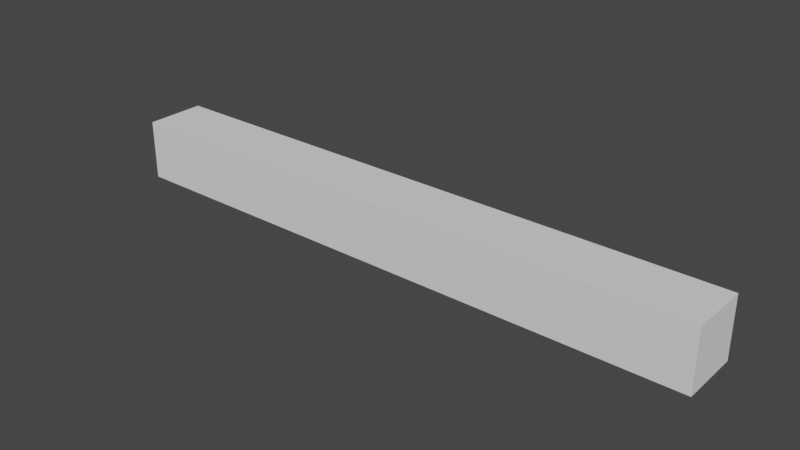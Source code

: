 # Source: BendyCube.blend  (saved by Blender 2.90.8; exported with 4.5.12 LTS)
import bpy
from mathutils import Matrix  # noqa: F401  (used for matrix-valued properties, if any)

bpy.ops.wm.read_factory_settings(use_empty=True)
scene = bpy.context.scene
scene.name = 'Scene'

# ---- collections
col_collection = bpy.data.collections.new('Collection'); scene.collection.children.link(col_collection)

# ---- world
world_world = bpy.data.worlds.new('World'); scene.world = world_world
world_world.use_nodes = True; world_world.node_tree.nodes.clear()
_N = world_world.node_tree.nodes; _L = world_world.node_tree.links
n0 = _N.new('ShaderNodeOutputWorld'); n0.name = 'World Output'; n0.location = (300, 300)
n1 = _N.new('ShaderNodeBackground'); n1.name = 'Background'; n1.location = (10, 300)
n1.inputs[0].default_value = (0.05088, 0.05088, 0.05088, 1.0)
_L.new(n1.outputs[0], n0.inputs[0])
n0.is_active_output = True
world_world.color = (0.05088, 0.05088, 0.05088)
world_world.use_sun_shadow = False
world_world.sun_shadow_jitter_overblur = 0.0

# ---- meshes
me_cube_001 = bpy.data.meshes.new('Cube.001')
me_cube_001.from_pydata([(-1.0, -1.0, -1.0), (-1.0, -1.0, 1.0), (-1.0, 1.0, -1.0), (-1.0, 1.0, 1.0), (1.0, -1.0, -1.0), (1.0, -1.0, 1.0), (1.0, 1.0, -1.0), (1.0, 1.0, 1.0), (0.931, 1.0, -1.0), (0.8621, 1.0, -1.0), (0.7931, 1.0, -1.0), (0.7241, 1.0, -1.0), (0.6552, 1.0, -1.0), (0.5862, 1.0, -1.0), (0.5172, 1.0, -1.0), (0.4483, 1.0, -1.0), (0.3793, 1.0, -1.0), (0.3103, 1.0, -1.0), (0.2414, 1.0, -1.0), (0.1724, 1.0, -1.0), (0.1034, 1.0, -1.0), (0.03448, 1.0, -1.0), (-0.03448, 1.0, -1.0), (-0.1034, 1.0, -1.0), (-0.1724, 1.0, -1.0), (-0.2414, 1.0, -1.0), (-0.3103, 1.0, -1.0), (-0.3793, 1.0, -1.0), (-0.4483, 1.0, -1.0), (-0.5172, 1.0, -1.0), (-0.5862, 1.0, -1.0), (-0.6552, 1.0, -1.0), (-0.7241, 1.0, -1.0), (-0.7931, 1.0, -1.0), (-0.8621, 1.0, -1.0), (-0.931, 1.0, -1.0), (-0.931, 1.0, 1.0), (-0.8621, 1.0, 1.0), (-0.7931, 1.0, 1.0), (-0.7241, 1.0, 1.0), (-0.6552, 1.0, 1.0), (-0.5862, 1.0, 1.0), (-0.5172, 1.0, 1.0), (-0.4483, 1.0, 1.0), (-0.3793, 1.0, 1.0), (-0.3103, 1.0, 1.0), (-0.2414, 1.0, 1.0), (-0.1724, 1.0, 1.0), (-0.1034, 1.0, 1.0), (-0.03448, 1.0, 1.0), (0.03448, 1.0, 1.0), (0.1034, 1.0, 1.0), (0.1724, 1.0, 1.0), (0.2414, 1.0, 1.0), (0.3103, 1.0, 1.0), (0.3793, 1.0, 1.0), (0.4483, 1.0, 1.0), (0.5172, 1.0, 1.0), (0.5862, 1.0, 1.0), (0.6552, 1.0, 1.0), (0.7241, 1.0, 1.0), (0.7931, 1.0, 1.0), (0.8621, 1.0, 1.0), (0.931, 1.0, 1.0), (-0.931, -1.0, -1.0), (-0.8621, -1.0, -1.0), (-0.7931, -1.0, -1.0), (-0.7241, -1.0, -1.0), (-0.6552, -1.0, -1.0), (-0.5862, -1.0, -1.0), (-0.5172, -1.0, -1.0), (-0.4483, -1.0, -1.0), (-0.3793, -1.0, -1.0), (-0.3103, -1.0, -1.0), (-0.2414, -1.0, -1.0), (-0.1724, -1.0, -1.0), (-0.1034, -1.0, -1.0), (-0.03448, -1.0, -1.0), (0.03448, -1.0, -1.0), (0.1034, -1.0, -1.0), (0.1724, -1.0, -1.0), (0.2414, -1.0, -1.0), (0.3103, -1.0, -1.0), (0.3793, -1.0, -1.0), (0.4483, -1.0, -1.0), (0.5172, -1.0, -1.0), (0.5862, -1.0, -1.0), (0.6552, -1.0, -1.0), (0.7241, -1.0, -1.0), (0.7931, -1.0, -1.0), (0.8621, -1.0, -1.0), (0.931, -1.0, -1.0), (0.931, -1.0, 1.0), (0.8621, -1.0, 1.0), (0.7931, -1.0, 1.0), (0.7241, -1.0, 1.0), (0.6552, -1.0, 1.0), (0.5862, -1.0, 1.0), (0.5172, -1.0, 1.0), (0.4483, -1.0, 1.0), (0.3793, -1.0, 1.0), (0.3103, -1.0, 1.0), (0.2414, -1.0, 1.0), (0.1724, -1.0, 1.0), (0.1034, -1.0, 1.0), (0.03448, -1.0, 1.0), (-0.03448, -1.0, 1.0), (-0.1034, -1.0, 1.0), (-0.1724, -1.0, 1.0), (-0.2414, -1.0, 1.0), (-0.3103, -1.0, 1.0), (-0.3793, -1.0, 1.0), (-0.4483, -1.0, 1.0), (-0.5172, -1.0, 1.0), (-0.5862, -1.0, 1.0), (-0.6552, -1.0, 1.0), (-0.7241, -1.0, 1.0), (-0.7931, -1.0, 1.0), (-0.8621, -1.0, 1.0), (-0.931, -1.0, 1.0)], [], [(0, 1, 3, 2), (8, 63, 7, 6), (6, 7, 5, 4), (64, 119, 1, 0), (8, 6, 4, 91), (36, 3, 1, 119), (7, 63, 92, 5), (63, 62, 93, 92), (62, 61, 94, 93), (61, 60, 95, 94), (60, 59, 96, 95), (59, 58, 97, 96), (58, 57, 98, 97), (57, 56, 99, 98), (56, 55, 100, 99), (55, 54, 101, 100), (54, 53, 102, 101), (53, 52, 103, 102), (52, 51, 104, 103), (51, 50, 105, 104), (50, 49, 106, 105), (49, 48, 107, 106), (48, 47, 108, 107), (47, 46, 109, 108), (46, 45, 110, 109), (45, 44, 111, 110), (44, 43, 112, 111), (43, 42, 113, 112), (42, 41, 114, 113), (41, 40, 115, 114), (40, 39, 116, 115), (39, 38, 117, 116), (38, 37, 118, 117), (37, 36, 119, 118), (2, 35, 64, 0), (35, 34, 65, 64), (34, 33, 66, 65), (33, 32, 67, 66), (32, 31, 68, 67), (31, 30, 69, 68), (30, 29, 70, 69), (29, 28, 71, 70), (28, 27, 72, 71), (27, 26, 73, 72), (26, 25, 74, 73), (25, 24, 75, 74), (24, 23, 76, 75), (23, 22, 77, 76), (22, 21, 78, 77), (21, 20, 79, 78), (20, 19, 80, 79), (19, 18, 81, 80), (18, 17, 82, 81), (17, 16, 83, 82), (16, 15, 84, 83), (15, 14, 85, 84), (14, 13, 86, 85), (13, 12, 87, 86), (12, 11, 88, 87), (11, 10, 89, 88), (10, 9, 90, 89), (9, 8, 91, 90), (4, 5, 92, 91), (91, 92, 93, 90), (90, 93, 94, 89), (89, 94, 95, 88), (88, 95, 96, 87), (87, 96, 97, 86), (86, 97, 98, 85), (85, 98, 99, 84), (84, 99, 100, 83), (83, 100, 101, 82), (82, 101, 102, 81), (81, 102, 103, 80), (80, 103, 104, 79), (79, 104, 105, 78), (78, 105, 106, 77), (77, 106, 107, 76), (76, 107, 108, 75), (75, 108, 109, 74), (74, 109, 110, 73), (73, 110, 111, 72), (72, 111, 112, 71), (71, 112, 113, 70), (70, 113, 114, 69), (69, 114, 115, 68), (68, 115, 116, 67), (67, 116, 117, 66), (66, 117, 118, 65), (65, 118, 119, 64), (2, 3, 36, 35), (35, 36, 37, 34), (34, 37, 38, 33), (33, 38, 39, 32), (32, 39, 40, 31), (31, 40, 41, 30), (30, 41, 42, 29), (29, 42, 43, 28), (28, 43, 44, 27), (27, 44, 45, 26), (26, 45, 46, 25), (25, 46, 47, 24), (24, 47, 48, 23), (23, 48, 49, 22), (22, 49, 50, 21), (21, 50, 51, 20), (20, 51, 52, 19), (19, 52, 53, 18), (18, 53, 54, 17), (17, 54, 55, 16), (16, 55, 56, 15), (15, 56, 57, 14), (14, 57, 58, 13), (13, 58, 59, 12), (12, 59, 60, 11), (11, 60, 61, 10), (10, 61, 62, 9), (9, 62, 63, 8)])
_uv = me_cube_001.uv_layers.new(name='UVMap')
_uv.uv.foreach_set('vector', [0.375, 0.0, 0.625, 0.0, 0.625, 0.25, 0.375, 0.25, 0.375, 0.4914, 0.625, 0.4914, 0.625, 0.5, 0.375, 0.5, 0.375, 0.5, 0.625, 0.5, 0.625, 0.75, 0.375, 0.75, 0.375, 0.9914, 0.625, 0.9914, 0.625, 1.0, 0.375, 1.0, 0.3664, 0.5, 0.375, 0.5, 0.375, 0.75, 0.3664, 0.75, 0.8664, 0.5, 0.875, 0.5, 0.875, 0.75, 0.8664, 0.75, 0.625, 0.5, 0.6336, 0.5, 0.6336, 0.75, 0.625, 0.75, 0.6336, 0.5, 0.6422, 0.5, 0.6422, 0.75, 0.6336, 0.75, 0.6422, 0.5, 0.6509, 0.5, 0.6509, 0.75, 0.6422, 0.75, 0.6509, 0.5, 0.6595, 0.5, 0.6595, 0.75, 0.6509, 0.75, 0.6595, 0.5, 0.6681, 0.5, 0.6681, 0.75, 0.6595, 0.75, 0.6681, 0.5, 0.6767, 0.5, 0.6767, 0.75, 0.6681, 0.75, 0.6767, 0.5, 0.6853, 0.5, 0.6853, 0.75, 0.6767, 0.75, 0.6853, 0.5, 0.694, 0.5, 0.694, 0.75, 0.6853, 0.75, 0.694, 0.5, 0.7026, 0.5, 0.7026, 0.75, 0.694, 0.75, 0.7026, 0.5, 0.7112, 0.5, 0.7112, 0.75, 0.7026, 0.75, 0.7112, 0.5, 0.7198, 0.5, 0.7198, 0.75, 0.7112, 0.75, 0.7198, 0.5, 0.7284, 0.5, 0.7284, 0.75, 0.7198, 0.75, 0.7284, 0.5, 0.7371, 0.5, 0.7371, 0.75, 0.7284, 0.75, 0.7371, 0.5, 0.7457, 0.5, 0.7457, 0.75, 0.7371, 0.75, 0.7457, 0.5, 0.7543, 0.5, 0.7543, 0.75, 0.7457, 0.75, 0.7543, 0.5, 0.7629, 0.5, 0.7629, 0.75, 0.7543, 0.75, 0.7629, 0.5, 0.7716, 0.5, 0.7716, 0.75, 0.7629, 0.75, 0.7716, 0.5, 0.7802, 0.5, 0.7802, 0.75, 0.7716, 0.75, 0.7802, 0.5, 0.7888, 0.5, 0.7888, 0.75, 0.7802, 0.75, 0.7888, 0.5, 0.7974, 0.5, 0.7974, 0.75, 0.7888, 0.75, 0.7974, 0.5, 0.806, 0.5, 0.806, 0.75, 0.7974, 0.75, 0.806, 0.5, 0.8147, 0.5, 0.8147, 0.75, 0.806, 0.75, 0.8147, 0.5, 0.8233, 0.5, 0.8233, 0.75, 0.8147, 0.75, 0.8233, 0.5, 0.8319, 0.5, 0.8319, 0.75, 0.8233, 0.75, 0.8319, 0.5, 0.8405, 0.5, 0.8405, 0.75, 0.8319, 0.75, 0.8405, 0.5, 0.8491, 0.5, 0.8491, 0.75, 0.8405, 0.75, 0.8491, 0.5, 0.8578, 0.5, 0.8578, 0.75, 0.8491, 0.75, 0.8578, 0.5, 0.8664, 0.5, 0.8664, 0.75, 0.8578, 0.75, 0.125, 0.5, 0.1336, 0.5, 0.1336, 0.75, 0.125, 0.75, 0.1336, 0.5, 0.1422, 0.5, 0.1422, 0.75, 0.1336, 0.75, 0.1422, 0.5, 0.1509, 0.5, 0.1509, 0.75, 0.1422, 0.75, 0.1509, 0.5, 0.1595, 0.5, 0.1595, 0.75, 0.1509, 0.75, 0.1595, 0.5, 0.1681, 0.5, 0.1681, 0.75, 0.1595, 0.75, 0.1681, 0.5, 0.1767, 0.5, 0.1767, 0.75, 0.1681, 0.75, 0.1767, 0.5, 0.1853, 0.5, 0.1853, 0.75, 0.1767, 0.75, 0.1853, 0.5, 0.194, 0.5, 0.194, 0.75, 0.1853, 0.75, 0.194, 0.5, 0.2026, 0.5, 0.2026, 0.75, 0.194, 0.75, 0.2026, 0.5, 0.2112, 0.5, 0.2112, 0.75, 0.2026, 0.75, 0.2112, 0.5, 0.2198, 0.5, 0.2198, 0.75, 0.2112, 0.75, 0.2198, 0.5, 0.2284, 0.5, 0.2284, 0.75, 0.2198, 0.75, 0.2284, 0.5, 0.2371, 0.5, 0.2371, 0.75, 0.2284, 0.75, 0.2371, 0.5, 0.2457, 0.5, 0.2457, 0.75, 0.2371, 0.75, 0.2457, 0.5, 0.2543, 0.5, 0.2543, 0.75, 0.2457, 0.75, 0.2543, 0.5, 0.2629, 0.5, 0.2629, 0.75, 0.2543, 0.75, 0.2629, 0.5, 0.2716, 0.5, 0.2716, 0.75, 0.2629, 0.75, 0.2716, 0.5, 0.2802, 0.5, 0.2802, 0.75, 0.2716, 0.75, 0.2802, 0.5, 0.2888, 0.5, 0.2888, 0.75, 0.2802, 0.75, 0.2888, 0.5, 0.2974, 0.5, 0.2974, 0.75, 0.2888, 0.75, 0.2974, 0.5, 0.306, 0.5, 0.306, 0.75, 0.2974, 0.75, 0.306, 0.5, 0.3147, 0.5, 0.3147, 0.75, 0.306, 0.75, 0.3147, 0.5, 0.3233, 0.5, 0.3233, 0.75, 0.3147, 0.75, 0.3233, 0.5, 0.3319, 0.5, 0.3319, 0.75, 0.3233, 0.75, 0.3319, 0.5, 0.3405, 0.5, 0.3405, 0.75, 0.3319, 0.75, 0.3405, 0.5, 0.3491, 0.5, 0.3491, 0.75, 0.3405, 0.75, 0.3491, 0.5, 0.3578, 0.5, 0.3578, 0.75, 0.3491, 0.75, 0.3578, 0.5, 0.3664, 0.5, 0.3664, 0.75, 0.3578, 0.75, 0.375, 0.75, 0.625, 0.75, 0.625, 0.7586, 0.375, 0.7586, 0.375, 0.7586, 0.625, 0.7586, 0.625, 0.7672, 0.375, 0.7672, 0.375, 0.7672, 0.625, 0.7672, 0.625, 0.7759, 0.375, 0.7759, 0.375, 0.7759, 0.625, 0.7759, 0.625, 0.7845, 0.375, 0.7845, 0.375, 0.7845, 0.625, 0.7845, 0.625, 0.7931, 0.375, 0.7931, 0.375, 0.7931, 0.625, 0.7931, 0.625, 0.8017, 0.375, 0.8017, 0.375, 0.8017, 0.625, 0.8017, 0.625, 0.8103, 0.375, 0.8103, 0.375, 0.8103, 0.625, 0.8103, 0.625, 0.819, 0.375, 0.819, 0.375, 0.819, 0.625, 0.819, 0.625, 0.8276, 0.375, 0.8276, 0.375, 0.8276, 0.625, 0.8276, 0.625, 0.8362, 0.375, 0.8362, 0.375, 0.8362, 0.625, 0.8362, 0.625, 0.8448, 0.375, 0.8448, 0.375, 0.8448, 0.625, 0.8448, 0.625, 0.8534, 0.375, 0.8534, 0.375, 0.8534, 0.625, 0.8534, 0.625, 0.8621, 0.375, 0.8621, 0.375, 0.8621, 0.625, 0.8621, 0.625, 0.8707, 0.375, 0.8707, 0.375, 0.8707, 0.625, 0.8707, 0.625, 0.8793, 0.375, 0.8793, 0.375, 0.8793, 0.625, 0.8793, 0.625, 0.8879, 0.375, 0.8879, 0.375, 0.8879, 0.625, 0.8879, 0.625, 0.8966, 0.375, 0.8966, 0.375, 0.8966, 0.625, 0.8966, 0.625, 0.9052, 0.375, 0.9052, 0.375, 0.9052, 0.625, 0.9052, 0.625, 0.9138, 0.375, 0.9138, 0.375, 0.9138, 0.625, 0.9138, 0.625, 0.9224, 0.375, 0.9224, 0.375, 0.9224, 0.625, 0.9224, 0.625, 0.931, 0.375, 0.931, 0.375, 0.931, 0.625, 0.931, 0.625, 0.9397, 0.375, 0.9397, 0.375, 0.9397, 0.625, 0.9397, 0.625, 0.9483, 0.375, 0.9483, 0.375, 0.9483, 0.625, 0.9483, 0.625, 0.9569, 0.375, 0.9569, 0.375, 0.9569, 0.625, 0.9569, 0.625, 0.9655, 0.375, 0.9655, 0.375, 0.9655, 0.625, 0.9655, 0.625, 0.9741, 0.375, 0.9741, 0.375, 0.9741, 0.625, 0.9741, 0.625, 0.9828, 0.375, 0.9828, 0.375, 0.9828, 0.625, 0.9828, 0.625, 0.9914, 0.375, 0.9914, 0.375, 0.25, 0.625, 0.25, 0.625, 0.2586, 0.375, 0.2586, 0.375, 0.2586, 0.625, 0.2586, 0.625, 0.2672, 0.375, 0.2672, 0.375, 0.2672, 0.625, 0.2672, 0.625, 0.2759, 0.375, 0.2759, 0.375, 0.2759, 0.625, 0.2759, 0.625, 0.2845, 0.375, 0.2845, 0.375, 0.2845, 0.625, 0.2845, 0.625, 0.2931, 0.375, 0.2931, 0.375, 0.2931, 0.625, 0.2931, 0.625, 0.3017, 0.375, 0.3017, 0.375, 0.3017, 0.625, 0.3017, 0.625, 0.3103, 0.375, 0.3103, 0.375, 0.3103, 0.625, 0.3103, 0.625, 0.319, 0.375, 0.319, 0.375, 0.319, 0.625, 0.319, 0.625, 0.3276, 0.375, 0.3276, 0.375, 0.3276, 0.625, 0.3276, 0.625, 0.3362, 0.375, 0.3362, 0.375, 0.3362, 0.625, 0.3362, 0.625, 0.3448, 0.375, 0.3448, 0.375, 0.3448, 0.625, 0.3448, 0.625, 0.3534, 0.375, 0.3534, 0.375, 0.3534, 0.625, 0.3534, 0.625, 0.3621, 0.375, 0.3621, 0.375, 0.3621, 0.625, 0.3621, 0.625, 0.3707, 0.375, 0.3707, 0.375, 0.3707, 0.625, 0.3707, 0.625, 0.3793, 0.375, 0.3793, 0.375, 0.3793, 0.625, 0.3793, 0.625, 0.3879, 0.375, 0.3879, 0.375, 0.3879, 0.625, 0.3879, 0.625, 0.3966, 0.375, 0.3966, 0.375, 0.3966, 0.625, 0.3966, 0.625, 0.4052, 0.375, 0.4052, 0.375, 0.4052, 0.625, 0.4052, 0.625, 0.4138, 0.375, 0.4138, 0.375, 0.4138, 0.625, 0.4138, 0.625, 0.4224, 0.375, 0.4224, 0.375, 0.4224, 0.625, 0.4224, 0.625, 0.431, 0.375, 0.431, 0.375, 0.431, 0.625, 0.431, 0.625, 0.4397, 0.375, 0.4397, 0.375, 0.4397, 0.625, 0.4397, 0.625, 0.4483, 0.375, 0.4483, 0.375, 0.4483, 0.625, 0.4483, 0.625, 0.4569, 0.375, 0.4569, 0.375, 0.4569, 0.625, 0.4569, 0.625, 0.4655, 0.375, 0.4655, 0.375, 0.4655, 0.625, 0.4655, 0.625, 0.4741, 0.375, 0.4741, 0.375, 0.4741, 0.625, 0.4741, 0.625, 0.4828, 0.375, 0.4828, 0.375, 0.4828, 0.625, 0.4828, 0.625, 0.4914, 0.375, 0.4914])
me_cube_001.use_remesh_fix_poles = True
me_cube_001.use_remesh_preserve_attributes = False
me_cube_001.use_mirror_vertex_groups = False
me_cube_001.update()
arm_armature = bpy.data.armatures.new('Armature')  # bones are not reproduced

# ---- objects
ob_cube = bpy.data.objects.new('Cube', me_cube_001)
ob_armature = bpy.data.objects.new('Armature', arm_armature)

# ---- transforms, parenting, visibility, modifiers, constraints
ob_cube.parent = ob_armature
ob_cube.matrix_parent_inverse = Matrix(((7.55e-08, -0.0, 1.0, -7.399e-07), (-0.0, 1.0, -0.0, -0.0), (-1.0, -0.0, 7.55e-08, 9.8), (-0.0, -0.0, -0.0, 1.0)))
ob_cube.location = (0.0, 0.0, 0.0)
ob_cube.scale = (10.0, 1.0, 1.0)
ob_cube.lineart.crease_threshold = 0.0
_vg = ob_cube.vertex_groups.new(name='Bone')
for _i, _w in zip([4, 5, 6, 7, 8, 9, 10, 11, 12, 13, 14, 15, 16, 17, 18, 19, 52, 53, 54, 55, 56, 57, 58, 59, 60, 61, 62, 63, 80, 81, 82, 83, 84, 85, 86, 87, 88, 89, 90, 91, 92, 93, 94, 95, 96, 97, 98, 99, 100, 101, 102, 103], [0.9999, 0.9999, 0.9999, 0.9999, 0.9998, 0.9996, 0.999, 0.9975, 0.9935, 0.9833, 0.9572, 0.8904, 0.7192, 0.2808, 0.1096, 0.03555, 0.03555, 0.1096, 0.2808, 0.7192, 0.8904, 0.9572, 0.9833, 0.9935, 0.9975, 0.999, 0.9996, 0.9998, 0.03555, 0.1096, 0.2808, 0.7192, 0.8904, 0.9572, 0.9833, 0.9935, 0.9975, 0.999, 0.9996, 0.9998, 0.9998, 0.9996, 0.999, 0.9975, 0.9935, 0.9833, 0.9572, 0.8904, 0.7192, 0.2808, 0.1096, 0.03555]): _vg.add([_i], _w, 'REPLACE')
_vg = ob_cube.vertex_groups.new(name='Bone.001')
for _i, _w in zip([14, 15, 16, 17, 18, 19, 20, 21, 22, 23, 24, 25, 26, 27, 44, 45, 46, 47, 48, 49, 50, 51, 52, 53, 54, 55, 56, 57, 72, 73, 74, 75, 76, 77, 78, 79, 80, 81, 82, 83, 84, 85, 98, 99, 100, 101, 102, 103, 104, 105, 106, 107, 108, 109, 110, 111], [0.03551, 0.1095, 0.2806, 0.7189, 0.8894, 0.9547, 0.9768, 0.9768, 0.9547, 0.8894, 0.7189, 0.2806, 0.1095, 0.03551, 0.03551, 0.1095, 0.2806, 0.7189, 0.8894, 0.9547, 0.9768, 0.9768, 0.9547, 0.8894, 0.7189, 0.2806, 0.1095, 0.03551, 0.03551, 0.1095, 0.2806, 0.7189, 0.8894, 0.9547, 0.9768, 0.9768, 0.9547, 0.8894, 0.7189, 0.2806, 0.1095, 0.03551, 0.03551, 0.1095, 0.2806, 0.7189, 0.8894, 0.9547, 0.9768, 0.9768, 0.9547, 0.8894, 0.7189, 0.2806, 0.1095, 0.03551]): _vg.add([_i], _w, 'REPLACE')
_vg = ob_cube.vertex_groups.new(name='Bone.002')
for _i, _w in zip([0, 1, 2, 3, 22, 23, 24, 25, 26, 27, 28, 29, 30, 31, 32, 33, 34, 35, 36, 37, 38, 39, 40, 41, 42, 43, 44, 45, 46, 47, 48, 49, 64, 65, 66, 67, 68, 69, 70, 71, 72, 73, 74, 75, 76, 77, 106, 107, 108, 109, 110, 111, 112, 113, 114, 115, 116, 117, 118, 119], [1.0, 1.0, 1.0, 1.0, 0.03555, 0.1096, 0.2808, 0.7192, 0.8904, 0.9572, 0.9833, 0.9935, 0.9975, 0.999, 0.9996, 0.9998, 0.9999, 1.0, 1.0, 0.9999, 0.9998, 0.9996, 0.999, 0.9975, 0.9935, 0.9833, 0.9572, 0.8904, 0.7192, 0.2808, 0.1096, 0.03555, 1.0, 0.9999, 0.9998, 0.9996, 0.999, 0.9975, 0.9935, 0.9833, 0.9572, 0.8904, 0.7192, 0.2808, 0.1096, 0.03555, 0.03555, 0.1096, 0.2808, 0.7192, 0.8904, 0.9572, 0.9833, 0.9935, 0.9975, 0.999, 0.9996, 0.9998, 0.9999, 1.0]): _vg.add([_i], _w, 'REPLACE')
_m = ob_cube.modifiers.new('Armature', 'ARMATURE')
_m.object = ob_armature
ob_armature.location = (9.8, 0.0, 0.0)
ob_armature.rotation_euler = (-0.0, -1.571, 0.0)
ob_armature.show_in_front = True
ob_armature.lineart.crease_threshold = 0.0

# ---- collection membership
col_collection.objects.link(ob_cube)
col_collection.objects.link(ob_armature)

# ---- scene / render settings (as saved in the file)
scene.frame_start = 1; scene.frame_end = 250; scene.frame_set(1)
scene.render.engine = 'BLENDER_EEVEE_NEXT'
scene.cycles.use_denoising = False
scene.cycles.samples = 128
scene.cycles.sampling_pattern = 'TABULATED_SOBOL'
scene.cycles.use_adaptive_sampling = False
scene.cycles.use_light_tree = False
scene.view_settings.view_transform = 'Filmic'
bpy.context.view_layer.update()

# ---- added for rendering (the .blend has no active camera and no usable light): camera, sun
cam_auto = bpy.data.cameras.new('AutoCamera')
cam_auto.lens = 50.0
cam_auto.sensor_width = 36.0
cam_auto.clip_end = 1000.0
ob_auto_camera = bpy.data.objects.new('AutoCamera', cam_auto)
scene.collection.objects.link(ob_auto_camera)
ob_auto_camera.location = (18.6886, -22.4263, 14.9509)
ob_auto_camera.rotation_euler = (1.09748, -7.21219e-08, 0.694738)
scene.camera = ob_auto_camera
light_auto_sun = bpy.data.lights.new('AutoSun', 'SUN')
light_auto_sun.energy = 3.0
light_auto_sun.angle = 0.0523599
ob_auto_sun = bpy.data.objects.new('AutoSun', light_auto_sun)
scene.collection.objects.link(ob_auto_sun)
ob_auto_sun.rotation_euler = (0.872665, 0.174533, 0.523599)
bpy.context.view_layer.update()
